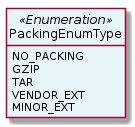

The diagram above was rendered by PlantUML. Its source (embedded in the PNG):
@startuml
hide circle
hide methods
hide stereotype
show <<Enumeration>> stereotype
skinparam class {
   BackgroundColor<<Enumeration>> #E6F5F7
   BackgroundColor<<Ref>> #FFFFE0
   BackgroundColor<<Pivot>> #FFFFFFF
   BackgroundColor<<SimpleType>> #E2F0DA
   BackgroundColor #FCF2E3
}

class PackingEnumType <<Enumeration>> {
    NO_PACKING
    GZIP
    TAR
    VENDOR_EXT
    MINOR_EXT
}


@enduml